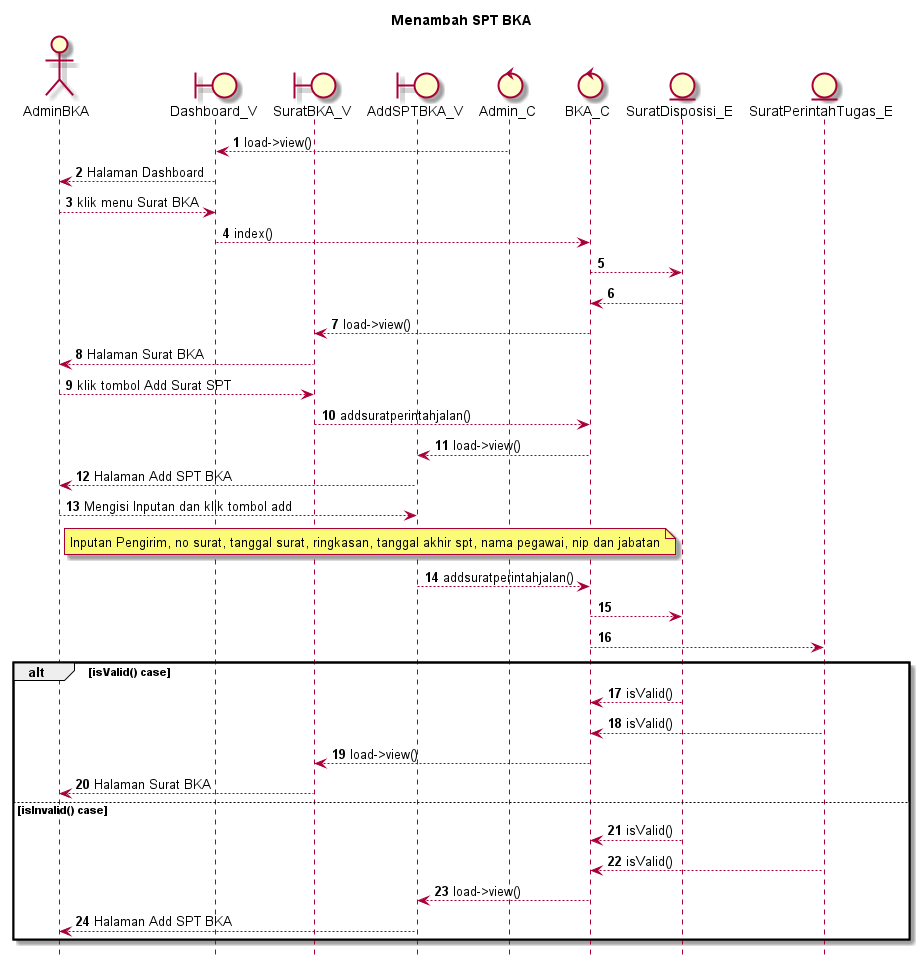

The diagram above was rendered by PlantUML. Its source (embedded in the PNG):
@startuml

autonumber
hide footbox
title Menambah SPT BKA

Actor AdminBKA
boundary Dashboard_V
boundary SuratBKA_V
boundary AddSPTBKA_V
control Admin_C
control BKA_C
Entity SuratDisposisi_E
Entity SuratPerintahTugas_E

Admin_C --> Dashboard_V: load->view()
Dashboard_V --> AdminBKA: Halaman Dashboard
AdminBKA --> Dashboard_V: klik menu Surat BKA
Dashboard_V --> BKA_C: index()
BKA_C --> SuratDisposisi_E:
    
    SuratDisposisi_E --> BKA_C:
    BKA_C --> SuratBKA_V: load->view()
    SuratBKA_V --> AdminBKA: Halaman Surat BKA

AdminBKA --> SuratBKA_V: klik tombol Add Surat SPT
SuratBKA_V --> BKA_C: addsuratperintahjalan()
BKA_C --> AddSPTBKA_V: load->view()
AddSPTBKA_V --> AdminBKA: Halaman Add SPT BKA

AdminBKA --> AddSPTBKA_V: Mengisi Inputan dan klik tombol add
    note right of AdminBKA
        Inputan Pengirim, no surat, tanggal surat, ringkasan, tanggal akhir spt, nama pegawai, nip dan jabatan
            end note
AddSPTBKA_V --> BKA_C: addsuratperintahjalan()
BKA_C --> SuratDisposisi_E:
BKA_C --> SuratPerintahTugas_E:

alt isValid() case
    
    SuratDisposisi_E --> BKA_C: isValid()
    SuratPerintahTugas_E --> BKA_C: isValid()
    BKA_C --> SuratBKA_V: load->view()
    SuratBKA_V --> AdminBKA: Halaman Surat BKA

else isInvalid() case
    
    SuratDisposisi_E --> BKA_C: isValid()
    SuratPerintahTugas_E --> BKA_C: isValid()
    BKA_C --> AddSPTBKA_V: load->view()
    AddSPTBKA_V --> AdminBKA: Halaman Add SPT BKA

end
@enduml